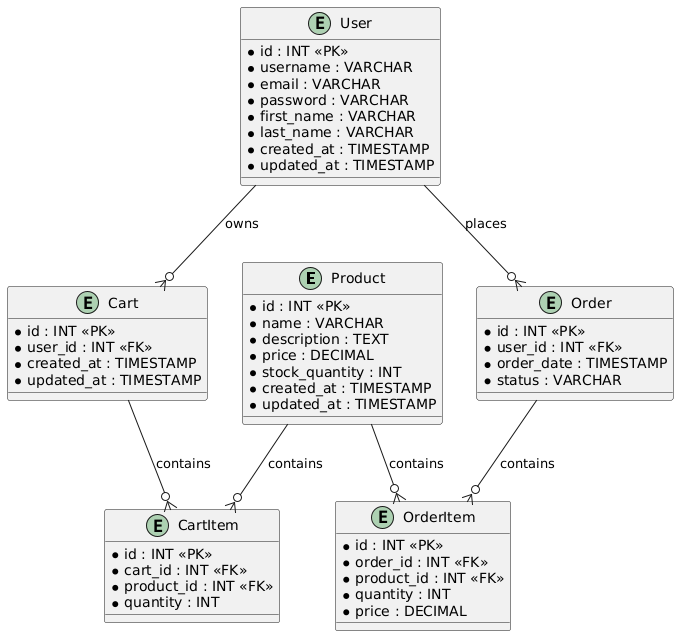

The diagram above was rendered by PlantUML. Its source (embedded in the PNG):
@startuml
entity "Product" {
  * id : INT <<PK>>
  * name : VARCHAR
  * description : TEXT
  * price : DECIMAL
  * stock_quantity : INT
  * created_at : TIMESTAMP
  * updated_at : TIMESTAMP
}

entity "User" {
  * id : INT <<PK>>
  * username : VARCHAR
  * email : VARCHAR
  * password : VARCHAR
  * first_name : VARCHAR
  * last_name : VARCHAR
  * created_at : TIMESTAMP
  * updated_at : TIMESTAMP
}

entity "Cart" {
  * id : INT <<PK>>
  * user_id : INT <<FK>>
  * created_at : TIMESTAMP
  * updated_at : TIMESTAMP
}

entity "CartItem" {
  * id : INT <<PK>>
  * cart_id : INT <<FK>>
  * product_id : INT <<FK>>
  * quantity : INT
}

entity "Order" {
  * id : INT <<PK>>
  * user_id : INT <<FK>>
  * order_date : TIMESTAMP
  * status : VARCHAR
}

entity "OrderItem" {
  * id : INT <<PK>>
  * order_id : INT <<FK>>
  * product_id : INT <<FK>>
  * quantity : INT
  * price : DECIMAL
}

Product --o{ CartItem : contains
Product --o{ OrderItem : contains
User --o{ Cart : owns
User --o{ Order : places
Cart --o{ CartItem : contains
Order --o{ OrderItem : contains
@enduml